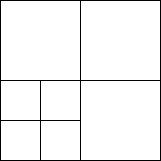

The diagram above was exported from draw.io. Its source (the exported page's mxGraphModel, read from the mxfile embedded in the PNG):
<mxGraphModel dx="251" dy="552" grid="1" gridSize="10" guides="1" tooltips="1" connect="1" arrows="1" fold="1" page="1" pageScale="1" pageWidth="850" pageHeight="1100" math="0" shadow="0">
  <root>
    <mxCell id="0" />
    <mxCell id="1" parent="0" />
    <mxCell id="2" value="" style="whiteSpace=wrap;html=1;aspect=fixed;" vertex="1" parent="1">
      <mxGeometry width="80" height="80" as="geometry" />
    </mxCell>
    <mxCell id="3" value="" style="whiteSpace=wrap;html=1;aspect=fixed;" vertex="1" parent="1">
      <mxGeometry x="80" width="80" height="80" as="geometry" />
    </mxCell>
    <mxCell id="4" value="" style="whiteSpace=wrap;html=1;aspect=fixed;" vertex="1" parent="1">
      <mxGeometry x="80" y="80" width="80" height="80" as="geometry" />
    </mxCell>
    <mxCell id="5" value="" style="whiteSpace=wrap;html=1;aspect=fixed;" vertex="1" parent="1">
      <mxGeometry y="80" width="40" height="40" as="geometry" />
    </mxCell>
    <mxCell id="6" value="" style="whiteSpace=wrap;html=1;aspect=fixed;" vertex="1" parent="1">
      <mxGeometry x="40" y="80" width="40" height="40" as="geometry" />
    </mxCell>
    <mxCell id="7" value="" style="whiteSpace=wrap;html=1;aspect=fixed;" vertex="1" parent="1">
      <mxGeometry y="120" width="40" height="40" as="geometry" />
    </mxCell>
    <mxCell id="8" value="" style="whiteSpace=wrap;html=1;aspect=fixed;" vertex="1" parent="1">
      <mxGeometry x="40" y="120" width="40" height="40" as="geometry" />
    </mxCell>
  </root>
</mxGraphModel>